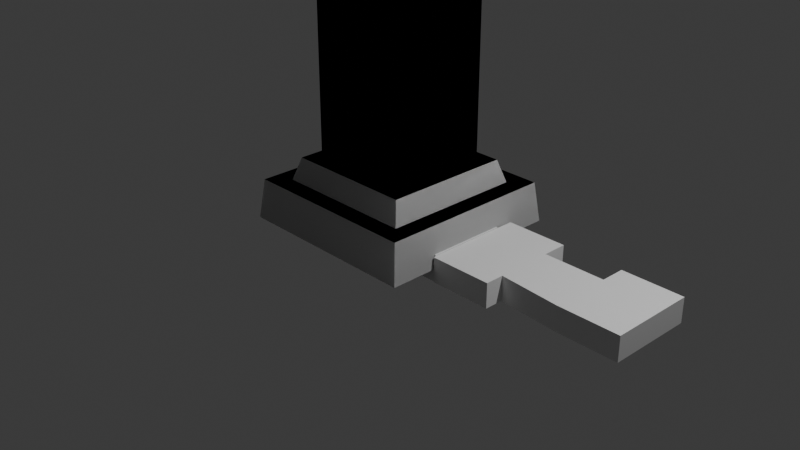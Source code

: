 # Source: StoneBlocks.blend  (saved by Blender 4.0.36; exported with 4.5.12 LTS)
import bpy
from mathutils import Matrix  # noqa: F401  (used for matrix-valued properties, if any)

bpy.ops.wm.read_factory_settings(use_empty=True)
scene = bpy.context.scene
scene.name = 'Scene'

# ---- collections
col_collection = bpy.data.collections.new('Collection'); scene.collection.children.link(col_collection)

# ---- materials (node trees are filled in below, after node groups)
mat_material = bpy.data.materials.new('Material')
mat_material.alpha_threshold = 0.0
mat_material.use_transparent_shadow = False
mat_material.roughness = 0.5
mat_material.line_color = (0.0, 0.0, 0.0, 1.0)

# ---- material node trees
mat_material.use_nodes = True; mat_material.node_tree.nodes.clear()
_N = mat_material.node_tree.nodes; _L = mat_material.node_tree.links
n0 = _N.new('ShaderNodeOutputMaterial'); n0.name = 'Material Output'; n0.location = (300, 300)
n1 = _N.new('ShaderNodeBsdfPrincipled'); n1.name = 'Principled BSDF'; n1.location = (10, 300)
n1.inputs[3].default_value = 1.45
_L.new(n1.outputs[0], n0.inputs[0])
n0.is_active_output = True

# ---- world
world_world = bpy.data.worlds.new('World'); scene.world = world_world
world_world.use_nodes = True; world_world.node_tree.nodes.clear()
_N = world_world.node_tree.nodes; _L = world_world.node_tree.links
n0 = _N.new('ShaderNodeOutputWorld'); n0.name = 'World Output'; n0.location = (300, 300)
n1 = _N.new('ShaderNodeBackground'); n1.name = 'Background'; n1.location = (10, 300)
n1.inputs[0].default_value = (0.05088, 0.05088, 0.05088, 1.0)
_L.new(n1.outputs[0], n0.inputs[0])
n0.is_active_output = True
world_world.color = (0.05088, 0.05088, 0.05088)
world_world.use_sun_shadow = False
world_world.sun_shadow_jitter_overblur = 0.0

# ---- cameras
cam_camera = bpy.data.cameras.new('Camera')
cam_camera.clip_end = 100.0
cam_camera.ortho_scale = 7.314

# ---- lights
light_light = bpy.data.lights.new('Light', 'POINT')
light_light.transmission_factor = 0.0
light_light.use_soft_falloff = False
light_light.energy = 1000.0
light_light.shadow_soft_size = 0.1
light_light.shadow_maximum_resolution = 0.006
light_light.use_absolute_resolution = True

# ---- meshes
me_cube = bpy.data.meshes.new('Cube')
me_cube.from_pydata([(0.999, 0.3662, 0.1417), (0.999, 0.3662, -0.1417), (-1.001, -0.322, 0.1417), (-1.001, -0.322, -0.1417), (0.3271, 0.3662, -0.1417), (-0.3449, -0.322, 0.1417), (-0.3449, -0.322, -0.1417), (0.3271, 0.3662, 0.1417), (-0.3449, 0.5107, -0.1417), (0.3271, 0.5107, -0.1417), (-0.3449, 0.5107, 0.1417), (0.3271, 0.5107, 0.1417), (0.999, -0.4785, 0.1417), (0.999, -0.4785, -0.1417), (0.3271, -0.4785, -0.1417), (0.3271, -0.4785, 0.1417), (-0.3449, -0.4785, 0.1417), (-0.3449, -0.4785, -0.1417), (-0.3449, 0.1417, -0.1417), (-0.3449, 0.1417, 0.1417), (-1.001, 0.3334, 0.1417), (-1.001, 0.3334, -0.1417), (-0.3449, 0.3334, -0.1417), (-0.3449, 0.3334, 0.1417), (-0.0905, 0.2258, 0.08458), (-0.0905, 0.2258, 0.1879), (-0.1211, 0.3994, 0.1159), (-0.1227, 0.3403, 0.2006), (0.01275, 0.2552, 0.1186), (0.01275, 0.2552, 0.2219), (-0.01486, 0.3547, 0.1186), (-0.01486, 0.3547, 0.2219), (-0.1973, 0.2791, 0.1427), (-0.1825, 0.2258, 0.1427), (-0.1825, 0.2258, 0.1979), (-0.1973, 0.2791, 0.1979), (0.1163, 0.3376, 0.1342)], [], [(6, 5, 2, 3), (7, 15, 12, 0), (1, 13, 14, 4), (4, 7, 0, 1), (2, 20, 21, 3), (5, 23, 20, 2), (7, 11, 10, 23, 5, 16, 15), (0, 12, 13, 1), (8, 10, 11, 9), (3, 21, 22, 6), (7, 4, 9, 11), (13, 12, 15, 14), (14, 15, 16, 17), (6, 22, 8, 9, 4, 14, 17), (5, 6, 17, 16), (10, 8, 22, 23), (23, 22, 21, 20), (27, 26, 32, 35), (26, 27, 31, 30), (31, 29, 36), (28, 29, 25, 24), (26, 30, 28, 24), (31, 27, 25, 29), (33, 34, 35, 32), (24, 25, 34, 33), (25, 27, 35, 34), (26, 24, 33, 32), (30, 31, 36), (29, 28, 36), (28, 30, 36)])
me_cube.polygons.foreach_set('use_smooth', [0, 0, 0, 0, 0, 0, 0, 0, 0, 0, 0, 0, 0, 0, 0, 0, 0, 1, 1, 1, 1, 1, 1, 1, 1, 1, 1, 1, 1, 1])
_uv = me_cube.uv_layers.new(name='UVMap')
_uv.uv.foreach_set('vector', [0.375, 0.9167, 0.625, 0.9167, 0.625, 1.0, 0.375, 1.0, 0.7083, 0.5, 0.7083, 0.75, 0.625, 0.75, 0.625, 0.5, 0.375, 0.5, 0.375, 0.75, 0.2917, 0.75, 0.2917, 0.5, 0.375, 0.4167, 0.625, 0.4167, 0.625, 0.5, 0.375, 0.5, 0.625, 0.0, 0.7917, 0.5, 0.2083, 0.5, 0.375, 0.0, 0.7917, 0.75, 0.7917, 0.5, 0.7917, 0.5, 0.875, 0.75, 0.7083, 0.5, 0.7083, 0.5, 0.7917, 0.5, 0.7917, 0.5, 0.7917, 0.75, 0.7917, 0.75, 0.7083, 0.75, 0.625, 0.5, 0.625, 0.75, 0.375, 0.75, 0.375, 0.5, 0.375, 0.3333, 0.625, 0.3333, 0.625, 0.4167, 0.375, 0.4167, 0.125, 0.75, 0.2083, 0.5, 0.2083, 0.5, 0.2083, 0.75, 0.625, 0.4167, 0.375, 0.4167, 0.375, 0.4167, 0.625, 0.4167, 0.375, 0.75, 0.625, 0.75, 0.625, 0.8333, 0.375, 0.8333, 0.375, 0.8333, 0.625, 0.8333, 0.625, 0.9167, 0.375, 0.9167, 0.2083, 0.75, 0.2083, 0.5, 0.2083, 0.5, 0.2917, 0.5, 0.2917, 0.5, 0.2917, 0.75, 0.2083, 0.75, 0.625, 0.9167, 0.375, 0.9167, 0.375, 0.9167, 0.625, 0.9167, 0.7917, 0.5, 0.2083, 0.5, 0.2083, 0.5, 0.7917, 0.5, 0.7917, 0.5, 0.2083, 0.5, 0.2083, 0.5, 0.7917, 0.5, 0.625, 0.25, 0.375, 0.25, 0.375, 0.25, 0.625, 0.25, 0.375, 0.25, 0.625, 0.25, 0.625, 0.5, 0.375, 0.5, 0.625, 0.5, 0.625, 0.75, 0.5, 0.625, 0.375, 0.75, 0.625, 0.75, 0.625, 1.0, 0.375, 1.0, 0.125, 0.5, 0.375, 0.5, 0.375, 0.75, 0.125, 0.75, 0.625, 0.5, 0.875, 0.5, 0.875, 0.75, 0.625, 0.75, 0.375, 0.0, 0.625, 0.0, 0.625, 0.25, 0.375, 0.25, 0.375, 1.0, 0.625, 1.0, 0.625, 1.0, 0.375, 1.0, 0.875, 0.75, 0.875, 0.5, 0.875, 0.5, 0.875, 0.75, 0.125, 0.5, 0.125, 0.75, 0.125, 0.75, 0.125, 0.5, 0.375, 0.5, 0.625, 0.5, 0.5, 0.625, 0.625, 0.75, 0.375, 0.75, 0.5, 0.625, 0.375, 0.75, 0.375, 0.5, 0.5, 0.625])
me_cube.materials.append(mat_material)
me_cube.use_mirror_vertex_groups = False
me_cube.update()
me_cube_005 = bpy.data.meshes.new('Cube.005')
me_cube_005.from_pydata([(-0.3365, 0.1417, -0.1417), (-0.3365, 0.1417, 0.1417), (1.0, 0.5564, 0.1308), (1.0, 0.5564, -0.1308), (-1.0, 0.5564, 0.1308), (-1.0, 0.5564, -0.1308), (-1.0, -0.5029, 0.1308), (-1.0, -0.5029, -0.1308), (-0.3333, -0.5029, 0.1308), (-0.3333, -0.5029, -0.1308), (-0.3333, 0.5564, 0.1308), (0.3333, 0.5564, 0.1308), (0.3333, 0.5564, -0.1308), (-0.3333, 0.5564, -0.1308), (1.0, 0.293, 0.1308), (1.0, 0.293, -0.1308), (-1.0, 0.293, 0.1308), (-1.0, 0.293, -0.1308), (-0.3333, 0.293, -0.1308), (0.3333, 0.293, -0.1308), (0.3333, 0.293, 0.1308), (-0.3333, 0.293, 0.1308), (0.3333, -0.3548, -0.1308), (-0.3333, -0.3037, -0.1308), (-1.0, -0.3037, -0.1308), (1.0, -0.3548, 0.1308), (0.3333, -0.3548, 0.1308), (-0.3333, -0.3037, 0.1308), (1.0, -0.3548, -0.1308), (-1.0, -0.3037, 0.1308)], [], [(27, 29, 6, 8), (9, 8, 6, 7), (12, 11, 2, 3), (17, 16, 4, 5), (5, 4, 10, 13), (18, 13, 10, 21), (14, 20, 26, 25), (24, 23, 9, 7), (22, 28, 25, 26), (26, 27, 23, 22), (21, 20, 19, 18), (2, 11, 20, 14), (19, 20, 11, 12), (5, 13, 18, 17), (24, 29, 16, 17), (3, 2, 14, 15), (12, 3, 15, 19), (10, 4, 16, 21), (18, 19, 22, 23), (8, 9, 23, 27), (7, 6, 29, 24), (20, 21, 27, 26), (17, 18, 23, 24), (15, 14, 25, 28), (19, 15, 28, 22), (21, 16, 29, 27)])
_uv = me_cube_005.uv_layers.new(name='UVMap')
_uv.uv.foreach_set('vector', [0.5417, 0.1932, 0.625, 0.1932, 0.625, 0.25, 0.5417, 0.25, 0.375, 0.6667, 0.625, 0.6667, 0.625, 0.75, 0.375, 0.75, 0.125, 0.6667, 0.375, 0.6667, 0.375, 0.75, 0.125, 0.75, 0.625, 0.6908, 0.875, 0.6908, 0.875, 0.75, 0.625, 0.75, 0.125, 0.5, 0.375, 0.5, 0.375, 0.5833, 0.125, 0.5833, 0.4583, 0.3092, 0.4583, 0.25, 0.375, 0.5833, 0.5417, 0.05917, 0.375, 0.05917, 0.4583, 0.05917, 0.4583, 0.1932, 0.375, 0.1932, 0.375, 0.4432, 0.4583, 0.4432, 0.4583, 0.5, 0.375, 0.5, 0.5417, 0.4432, 0.625, 0.4432, 0.625, 0.9432, 0.4583, 0.1932, 0.4583, 0.1932, 0.5417, 0.1932, 0.4583, 0.4432, 0.5417, 0.4432, 0.5417, 0.05917, 0.4583, 0.05917, 0.5417, 0.3092, 0.4583, 0.3092, 0.375, 0.0, 0.4583, 0.0, 0.4583, 0.05917, 0.375, 0.05917, 0.5417, 0.3092, 0.4583, 0.05917, 0.375, 0.6667, 0.5417, 0.25, 0.375, 0.25, 0.4583, 0.25, 0.4583, 0.3092, 0.375, 0.3092, 0.625, 0.5568, 0.875, 0.5568, 0.875, 0.6908, 0.625, 0.6908, 0.375, 0.75, 0.625, 0.75, 0.625, 0.8092, 0.375, 0.8092, 0.5417, 0.25, 0.625, 0.25, 0.625, 0.3092, 0.5417, 0.3092, 0.5417, 0.0, 0.625, 0.0, 0.625, 0.05917, 0.5417, 0.05917, 0.4583, 0.3092, 0.5417, 0.3092, 0.5417, 0.4432, 0.4583, 0.4432, 0.5417, 0.25, 0.4583, 0.5, 0.4583, 0.4432, 0.5417, 0.1932, 0.625, 0.5, 0.875, 0.5, 0.875, 0.5568, 0.625, 0.5568, 0.4583, 0.05917, 0.5417, 0.05917, 0.5417, 0.1932, 0.4583, 0.1932, 0.375, 0.3092, 0.4583, 0.3092, 0.4583, 0.4432, 0.375, 0.4432, 0.375, 0.8092, 0.625, 0.8092, 0.625, 0.9432, 0.375, 0.9432, 0.5417, 0.3092, 0.625, 0.3092, 0.625, 0.4432, 0.5417, 0.4432, 0.5417, 0.05917, 0.625, 0.05917, 0.625, 0.1932, 0.5417, 0.1932])
me_cube_005.materials.append(mat_material)
me_cube_005.use_mirror_vertex_groups = False
me_cube_005.update()
me_cube_006 = bpy.data.meshes.new('Cube.006')
me_cube_006.from_pydata([(-1.0, -1.0, 0.0), (-0.9503, -0.9503, 0.4202), (-1.0, 1.0, 0.0), (-0.9503, 0.9503, 0.4202), (1.0, -1.0, 0.0), (0.9503, -0.9503, 0.4202), (1.0, 1.0, 0.0), (0.9503, 0.9503, 0.4202), (-0.7538, -0.7538, 0.4202), (-0.7538, 0.7538, 0.4202), (0.7538, 0.7538, 0.4202), (0.7538, -0.7538, 0.4202), (-0.6806, -0.6806, 0.6611), (-0.6806, 0.6806, 0.6611), (0.6806, 0.6806, 0.6611), (0.6806, -0.6806, 0.6611), (-0.5391, -0.5391, 0.6611), (-0.5391, 0.5391, 0.6611), (0.5391, 0.5391, 0.6611), (0.5391, -0.5391, 0.6611), (-0.5391, -0.5391, 6.757), (-0.5391, 0.5391, 6.757), (0.5391, 0.5391, 6.757), (0.5391, -0.5391, 6.757)], [], [(0, 1, 3, 2), (2, 3, 7, 6), (6, 7, 5, 4), (4, 5, 1, 0), (2, 6, 4, 0), (5, 7, 10, 11), (8, 11, 15, 12), (3, 1, 8, 9), (1, 5, 11, 8), (7, 3, 9, 10), (15, 14, 18, 19), (10, 9, 13, 14), (11, 10, 14, 15), (9, 8, 12, 13), (19, 18, 22, 23), (13, 12, 16, 17), (12, 15, 19, 16), (14, 13, 17, 18), (22, 21, 20, 23), (17, 16, 20, 21), (16, 19, 23, 20), (18, 17, 21, 22)])
_uv = me_cube_006.uv_layers.new(name='UVMap')
_uv.uv.foreach_set('vector', [0.375, 0.0, 0.625, 0.0, 0.625, 0.25, 0.375, 0.25, 0.375, 0.25, 0.625, 0.25, 0.625, 0.5, 0.375, 0.5, 0.375, 0.5, 0.625, 0.5, 0.625, 0.75, 0.375, 0.75, 0.375, 0.75, 0.625, 0.75, 0.625, 1.0, 0.375, 1.0, 0.125, 0.5, 0.375, 0.5, 0.375, 0.75, 0.125, 0.75, 0.625, 0.75, 0.625, 0.5, 0.625, 0.5, 0.625, 0.75, 0.625, 1.0, 0.625, 0.75, 0.625, 0.75, 0.625, 1.0, 0.625, 0.25, 0.625, 0.0, 0.625, 0.0, 0.625, 0.25, 0.625, 1.0, 0.625, 0.75, 0.625, 0.75, 0.625, 1.0, 0.625, 0.5, 0.625, 0.25, 0.625, 0.25, 0.625, 0.5, 0.625, 0.75, 0.625, 0.5, 0.625, 0.5, 0.625, 0.75, 0.625, 0.5, 0.625, 0.25, 0.625, 0.25, 0.625, 0.5, 0.625, 0.75, 0.625, 0.5, 0.625, 0.5, 0.625, 0.75, 0.625, 0.25, 0.625, 0.0, 0.625, 0.0, 0.625, 0.25, 0.625, 0.75, 0.625, 0.5, 0.625, 0.5, 0.625, 0.75, 0.625, 0.25, 0.625, 0.0, 0.625, 0.0, 0.625, 0.25, 0.625, 1.0, 0.625, 0.75, 0.625, 0.75, 0.625, 1.0, 0.625, 0.5, 0.625, 0.25, 0.625, 0.25, 0.625, 0.5, 0.625, 0.5, 0.875, 0.5, 0.875, 0.75, 0.625, 0.75, 0.625, 0.25, 0.625, 0.0, 0.625, 0.0, 0.625, 0.25, 0.625, 1.0, 0.625, 0.75, 0.625, 0.75, 0.625, 1.0, 0.625, 0.5, 0.625, 0.25, 0.625, 0.25, 0.625, 0.5])
me_cube_006.update()
me_cube_007 = bpy.data.meshes.new('Cube.007')
me_cube_007.from_pydata([(-1.0, -1.0, 0.0), (-0.9503, -0.9503, 0.4202), (-1.0, 1.0, 0.0), (-0.9503, 0.9503, 0.4202), (1.0, -1.0, 0.0), (0.9503, -0.9503, 0.4202), (1.0, 1.0, 0.0), (0.9503, 0.9503, 0.4202), (-0.7538, -0.7538, 0.4202), (-0.7538, 0.7538, 0.4202), (0.7538, 0.7538, 0.4202), (0.7538, -0.7538, 0.4202), (-0.6806, -0.6806, 0.6611), (-0.6806, 0.6806, 0.6611), (0.6806, 0.6806, 0.6611), (0.6806, -0.6806, 0.6611), (-0.5391, -0.5391, 0.6611), (-0.5391, 0.5391, 0.6611), (0.5391, 0.5391, 0.6611), (0.5391, -0.5391, 0.6611), (0.5391, 0.5391, 2.396), (0.5391, -0.5391, 2.824), (-0.5391, -0.5391, 3.408), (-0.5391, 0.5391, 3.172), (-0.2706, 0.2552, 3.117), (0.3144, 0.314, 2.689), (0.3484, -0.2408, 3.001), (-0.3229, -0.2836, 3.121)], [], [(0, 1, 3, 2), (2, 3, 7, 6), (6, 7, 5, 4), (4, 5, 1, 0), (2, 6, 4, 0), (5, 7, 10, 11), (8, 11, 15, 12), (3, 1, 8, 9), (1, 5, 11, 8), (7, 3, 9, 10), (15, 14, 18, 19), (10, 9, 13, 14), (11, 10, 14, 15), (9, 8, 12, 13), (13, 12, 16, 17), (12, 15, 19, 16), (14, 13, 17, 18), (18, 17, 23, 20), (16, 19, 21, 22), (17, 16, 22, 23), (19, 18, 20, 21), (23, 22, 27, 24), (24, 27, 25), (20, 23, 24, 25), (21, 20, 25, 26), (22, 21, 26, 27), (25, 27, 26)])
_uv = me_cube_007.uv_layers.new(name='UVMap')
_uv.uv.foreach_set('vector', [0.375, 0.0, 0.625, 0.0, 0.625, 0.25, 0.375, 0.25, 0.375, 0.25, 0.625, 0.25, 0.625, 0.5, 0.375, 0.5, 0.375, 0.5, 0.625, 0.5, 0.625, 0.75, 0.375, 0.75, 0.375, 0.75, 0.625, 0.75, 0.625, 1.0, 0.375, 1.0, 0.125, 0.5, 0.375, 0.5, 0.375, 0.75, 0.125, 0.75, 0.625, 0.75, 0.625, 0.5, 0.625, 0.5, 0.625, 0.75, 0.625, 1.0, 0.625, 0.75, 0.625, 0.75, 0.625, 1.0, 0.625, 0.25, 0.625, 0.0, 0.625, 0.0, 0.625, 0.25, 0.625, 1.0, 0.625, 0.75, 0.625, 0.75, 0.625, 1.0, 0.625, 0.5, 0.625, 0.25, 0.625, 0.25, 0.625, 0.5, 0.625, 0.75, 0.625, 0.5, 0.625, 0.5, 0.625, 0.75, 0.625, 0.5, 0.625, 0.25, 0.625, 0.25, 0.625, 0.5, 0.625, 0.75, 0.625, 0.5, 0.625, 0.5, 0.625, 0.75, 0.625, 0.25, 0.625, 0.0, 0.625, 0.0, 0.625, 0.25, 0.625, 0.25, 0.625, 0.0, 0.625, 0.0, 0.625, 0.25, 0.625, 1.0, 0.625, 0.75, 0.625, 0.75, 0.625, 1.0, 0.625, 0.5, 0.625, 0.25, 0.625, 0.25, 0.625, 0.5, 0.625, 0.5, 0.625, 0.25, 0.625, 0.25, 0.625, 0.5, 0.625, 1.0, 0.625, 0.75, 0.625, 0.75, 0.625, 1.0, 0.625, 0.25, 0.625, 0.0, 0.625, 0.0, 0.625, 0.25, 0.625, 0.75, 0.625, 0.5, 0.625, 0.5, 0.625, 0.75, 0.625, 0.25, 0.625, 0.0, 0.625, 0.0, 0.625, 0.25, 0.625, 0.25, 0.625, 0.0, 0.625, 0.5, 0.625, 0.5, 0.625, 0.25, 0.625, 0.25, 0.625, 0.5, 0.625, 0.75, 0.625, 0.5, 0.625, 0.5, 0.625, 0.75, 0.625, 1.0, 0.625, 0.75, 0.625, 0.75, 0.625, 1.0, 0.625, 0.5, 0.625, 0.0, 0.625, 0.75])
me_cube_007.update()

# ---- objects
ob_cube = bpy.data.objects.new('Cube', me_cube)
ob_light = bpy.data.objects.new('Light', light_light)
ob_camera = bpy.data.objects.new('Camera', cam_camera)
ob_cube_001 = bpy.data.objects.new('Cube.001', me_cube_005)
ob_cube_002 = bpy.data.objects.new('Cube.002', me_cube_006)
ob_cube_003 = bpy.data.objects.new('Cube.003', me_cube_007)

# ---- transforms, parenting, visibility, modifiers, constraints
ob_cube.location = (0.0, 0.0, 0.0)
ob_cube.lock_rotations_4d = False
ob_cube.empty_display_type = 'ARROWS'
ob_cube.lineart.crease_threshold = 0.0
ob_light.location = (4.076, 1.005, 5.904)
ob_light.rotation_euler = (0.6503, 0.05522, 1.866)
ob_light.lock_rotations_4d = False
ob_light.empty_display_type = 'ARROWS'
ob_light.color = (0.0, 0.0, 0.0, 0.0)
ob_light.lineart.crease_threshold = 0.0
ob_camera.location = (7.359, -6.926, 4.958)
ob_camera.rotation_euler = (1.109, 0.0, 0.8149)
ob_camera.lock_rotations_4d = False
ob_camera.empty_display_type = 'ARROWS'
ob_camera.color = (0.0, 0.0, 0.0, 0.0)
ob_camera.display_type = 'WIRE'
ob_camera.lineart.crease_threshold = 0.0
ob_cube_001.location = (2.0, 0.0, 0.0)
ob_cube_001.lock_rotations_4d = False
ob_cube_001.empty_display_type = 'ARROWS'
ob_cube_001.lineart.crease_threshold = 0.0
ob_cube_002.location = (0.0, 0.0, 0.0)
ob_cube_003.location = (0.0, 0.0, 0.0)

# ---- collection membership
col_collection.objects.link(ob_cube)
col_collection.objects.link(ob_light)
col_collection.objects.link(ob_camera)
col_collection.objects.link(ob_cube_001)
col_collection.objects.link(ob_cube_002)
col_collection.objects.link(ob_cube_003)

# ---- scene / render settings (as saved in the file)
scene.camera = ob_camera
scene.frame_start = 1; scene.frame_end = 250; scene.frame_set(1)
scene.render.engine = 'BLENDER_EEVEE_NEXT'
scene.cycles.sampling_pattern = 'TABULATED_SOBOL'
bpy.context.view_layer.update()
